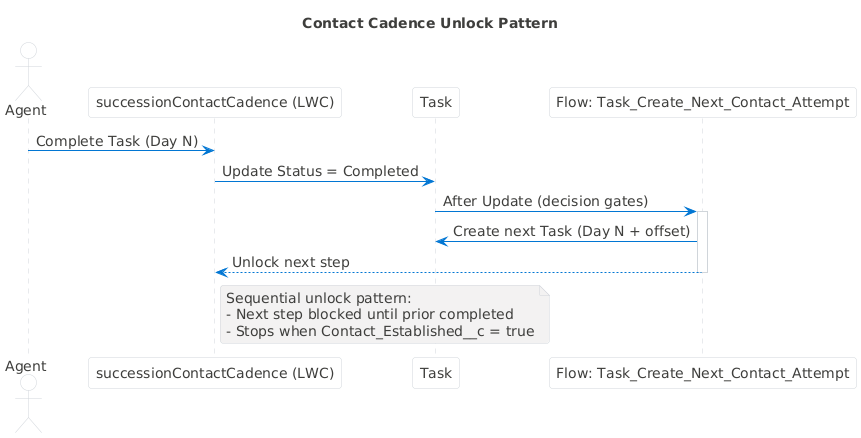

The diagram above was rendered by PlantUML. Its source (embedded in the PNG):
@startuml
skinparam backgroundColor #FFFFFF
skinparam shadowing false
skinparam roundcorner 6
skinparam DefaultFontName "Salesforce Sans","Helvetica Neue","Arial","Sans-Serif"
skinparam DefaultFontSize 14
skinparam DefaultFontColor #3E3E3C
skinparam LineColor #D0D5DA
skinparam ArrowColor #0176D3
skinparam ArrowThickness 1
skinparam NoteBackgroundColor #F3F2F2
skinparam NoteBorderColor #D0D5DA
skinparam NoteFontColor #3E3E3C
skinparam SequenceLifeLineBorderColor #D0D5DA
skinparam SequenceLifeLineBackgroundColor #FFFFFF
skinparam ParticipantBackgroundColor #FFFFFF
skinparam ParticipantBorderColor #D0D5DA
skinparam ActorBorderColor #D0D5DA
skinparam ActorBackgroundColor #FFFFFF
title Contact Cadence Unlock Pattern
actor Agent
participant "successionContactCadence (LWC)" as LWC
participant Task
participant "Flow: Task_Create_Next_Contact_Attempt" as Flow

Agent -> LWC: Complete Task (Day N)
LWC -> Task: Update Status = Completed
Task -> Flow: After Update (decision gates)
activate Flow
Flow -> Task: Create next Task (Day N + offset)
Flow --> LWC: Unlock next step
deactivate Flow

note right of LWC
Sequential unlock pattern:
- Next step blocked until prior completed
- Stops when Contact_Established__c = true
end note
@enduml